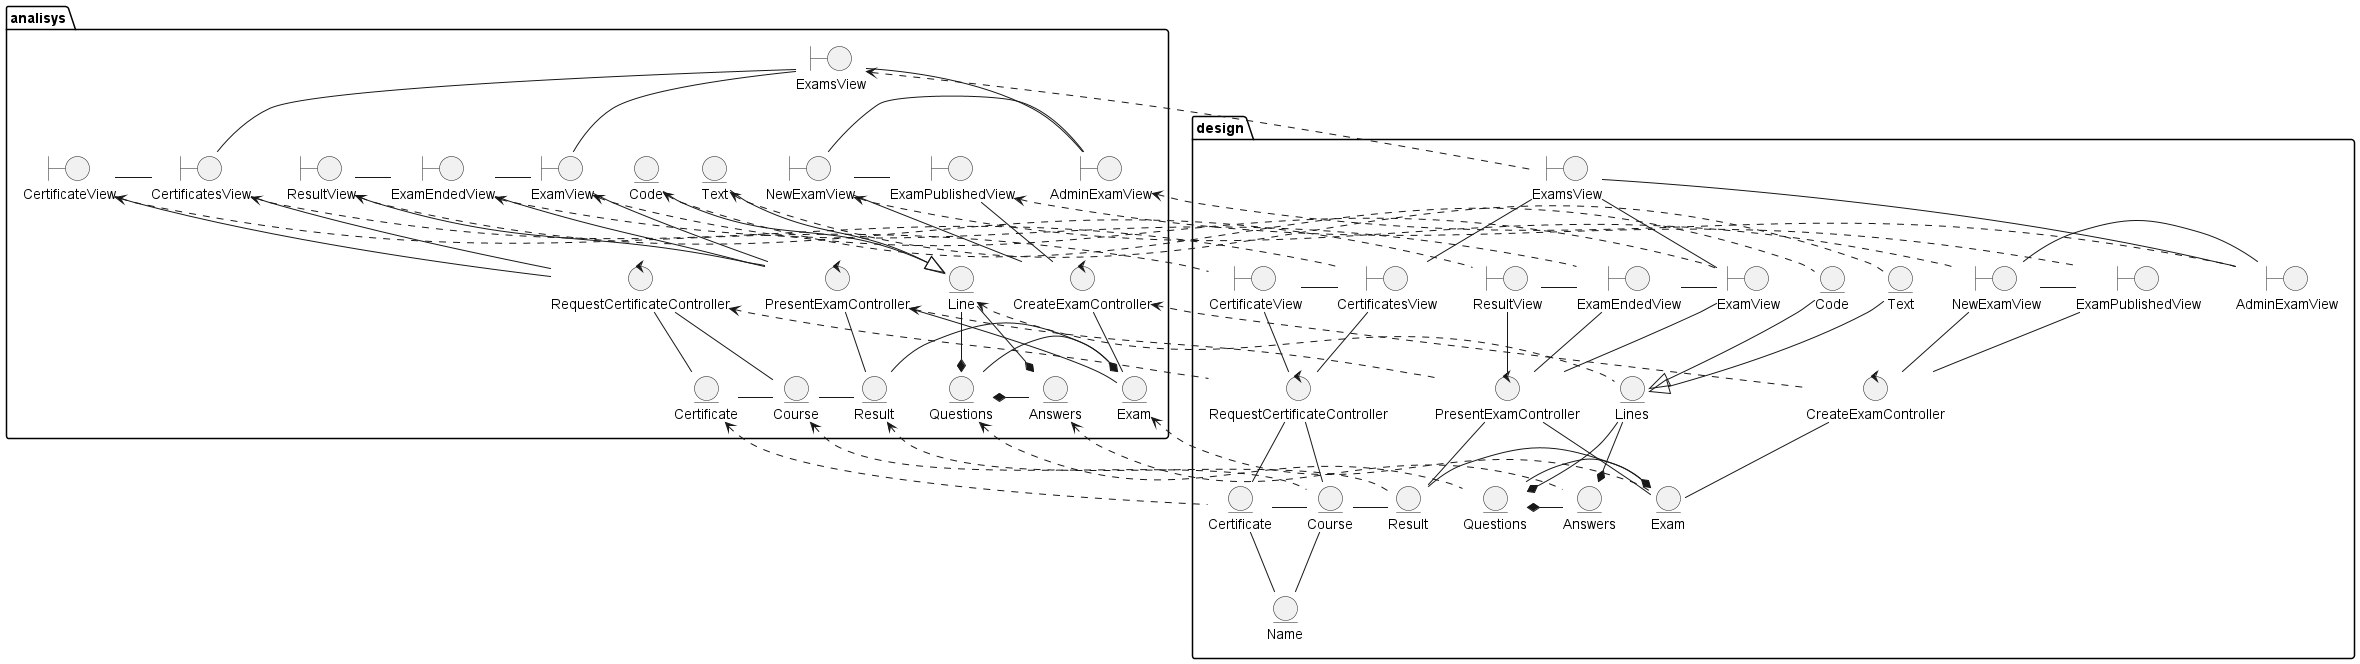

The diagram above was rendered by PlantUML. Its source (embedded in the PNG):
@startuml Design-Analysis-TraceDiagram
package analisys {
    boundary AdminExamViewAnalysis as "AdminExamView"
    boundary CertificatesViewAnalysis as "CertificatesView"
    boundary CertificateViewAnalysis as "CertificateView"
    boundary ExamEndedViewAnalysis as "ExamEndedView"
    boundary ExamPublishedViewAnalysis as "ExamPublishedView"
    boundary ExamViewAnalysis as "ExamView"
    boundary ExamsViewAnalysis as "ExamsView"
    boundary NewExamViewAnalysis as "NewExamView"
    boundary ResultViewAnalysis as "ResultView"
    control RequestCertificateControllerAnalysis as "RequestCertificateController"
    control PresentExamControllerAnalysis as "PresentExamController"
    control CreateExamControllerAnalysis as "CreateExamController"
    entity CertificateAnalysis as "Certificate"
    entity CourseAnalysis as "Course"
    entity ResultAnalysis as "Result"
    entity ExamAnalysis as "Exam"
    entity QuestionsAnalysis as "Questions"
    entity AnswersAnalysis as "Answers"
    entity LineAnalysis as "Line"
    entity TextAnalysis as "Text"
    entity CodeAnalysis as "Code"
}

package design {
    boundary ExamsView
    boundary ExamView
    boundary ExamEndedView
    boundary CertificatesView
    boundary CertificateView
    boundary ResultView
    boundary NewExamView
    boundary ExamPublishedView
    boundary AdminExamView
    control CreateExamController
    control PresentExamController
    control RequestCertificateController
    entity Questions
    entity Answers
    entity Exam
    entity Result
    entity Certificate
    entity Name
    entity Course
    entity Lines
    entity Text
    entity Code
}

CreateExamControllerAnalysis -u- NewExamViewAnalysis
CreateExamControllerAnalysis -u- ExamPublishedViewAnalysis

RequestCertificateControllerAnalysis -u- CertificatesViewAnalysis
RequestCertificateControllerAnalysis -u- CertificateViewAnalysis

PresentExamControllerAnalysis -u- ExamViewAnalysis
PresentExamControllerAnalysis -u- ResultViewAnalysis
PresentExamControllerAnalysis -u- ExamEndedViewAnalysis

CreateExamControllerAnalysis -- ExamAnalysis
PresentExamControllerAnalysis -- ExamAnalysis
PresentExamControllerAnalysis -- ResultAnalysis

RequestCertificateControllerAnalysis -- CertificateAnalysis
RequestCertificateControllerAnalysis -- CourseAnalysis

ExamsViewAnalysis -- AdminExamViewAnalysis
ExamsViewAnalysis -- CertificatesViewAnalysis
ExamsViewAnalysis -- ExamViewAnalysis
NewExamViewAnalysis -r- ExamPublishedViewAnalysis
AdminExamViewAnalysis -r- NewExamViewAnalysis
ExamViewAnalysis -[hidden]r- AdminExamViewAnalysis

ExamEndedViewAnalysis -l- ResultViewAnalysis
ExamViewAnalysis -l- ExamEndedViewAnalysis

CertificatesViewAnalysis -l- CertificateViewAnalysis

QuestionsAnalysis *-r- AnswersAnalysis
ExamAnalysis *-r- QuestionsAnalysis

LineAnalysis <|-u- CodeAnalysis
LineAnalysis <|-u- TextAnalysis

LineAnalysis --* AnswersAnalysis
LineAnalysis --* QuestionsAnalysis

ExamAnalysis -l- ResultAnalysis
ResultAnalysis -l- CourseAnalysis
CourseAnalysis -l- CertificateAnalysis



CreateExamController -u- NewExamView
CreateExamController -u- ExamPublishedView

RequestCertificateController -u- CertificatesView
RequestCertificateController -u- CertificateView

PresentExamController -u- ExamView
PresentExamController -u- ResultView
PresentExamController -u- ExamEndedView

CreateExamController -- Exam
PresentExamController -- Exam
PresentExamController -- Result

RequestCertificateController -- Certificate
RequestCertificateController -- Course

ExamsView -- AdminExamView
ExamsView -- CertificatesView
ExamsView -- ExamView
NewExamView -r- ExamPublishedView
AdminExamView -r- NewExamView
ExamView -[hidden]r- AdminExamView

ExamEndedView -l- ResultView
ExamView -l- ExamEndedView

CertificatesView -l- CertificateView

Questions *-r- Answers
Exam *-r- Questions

Lines <|-u- Code
Lines <|-u- Text

Lines --* Answers
Lines --* Questions

Exam -l- Result
Result -l- Course
Course -l- Certificate
Name -u- Certificate
Name -u- Course



ExamViewAnalysis <.. ExamView
ExamsViewAnalysis <.. ExamsView
ExamEndedViewAnalysis <.. ExamEndedView
CertificatesViewAnalysis <.. CertificatesView
CertificateViewAnalysis <.. CertificateView
ResultViewAnalysis <.. ResultView
NewExamViewAnalysis <.. NewExamView
ExamPublishedViewAnalysis <.. ExamPublishedView
AdminExamViewAnalysis <.. AdminExamView
CreateExamControllerAnalysis <.. CreateExamController
PresentExamControllerAnalysis <.. PresentExamController
RequestCertificateControllerAnalysis <.. RequestCertificateController
QuestionsAnalysis <.. Questions
AnswersAnalysis <.. Answers
ExamAnalysis <.. Exam
ResultAnalysis <.. Result
CertificateAnalysis <.. Certificate
CourseAnalysis <.. Course
LineAnalysis <.. Lines
TextAnalysis <.. Text
CodeAnalysis <.. Code
@enduml